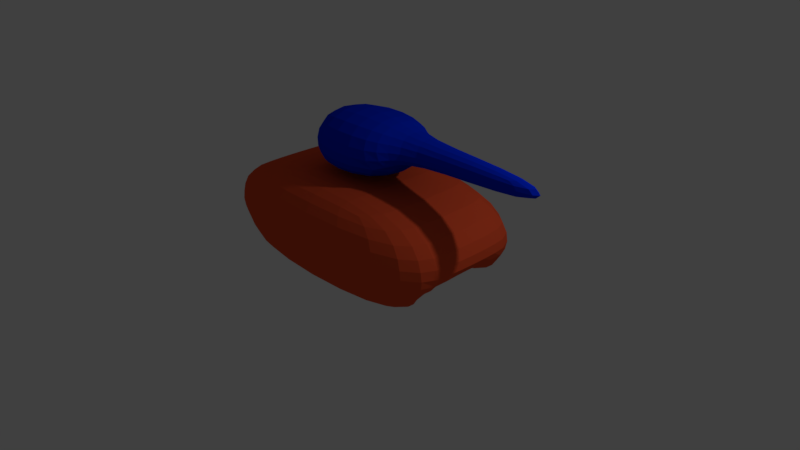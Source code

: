 # Source: tank.blend  (saved by Blender 2.79.0; exported with 4.5.12 LTS)
import bpy
from mathutils import Matrix  # noqa: F401  (used for matrix-valued properties, if any)

bpy.ops.wm.read_factory_settings(use_empty=True)
scene = bpy.context.scene
scene.name = 'Scene'

# ---- collections
col_collection_1 = bpy.data.collections.new('Collection 1'); scene.collection.children.link(col_collection_1)

# ---- materials (node trees are filled in below, after node groups)
mat_tank_turret = bpy.data.materials.new('tank_turret')
mat_tank_turret.alpha_threshold = 0.0
mat_tank_turret.use_transparent_shadow = False
mat_tank_turret.diffuse_color = (0.0, 0.02624, 0.8, 1.0)
mat_tank_turret.specular_color = (1.0, 0.9933, 0.8941)
mat_tank_turret.roughness = 0.5
mat_tank_turret.specular_intensity = 0.3851
mat_tank_body = bpy.data.materials.new('tank_body')
mat_tank_body.alpha_threshold = 0.0
mat_tank_body.use_transparent_shadow = False
mat_tank_body.diffuse_color = (0.8, 0.089, 0.03025, 1.0)
mat_tank_body.roughness = 0.5
mat_tank_body.specular_intensity = 0.5676
mat_tank_body.line_color = (0.0, 0.0, 0.0, 1.0)

# ---- material node trees

# ---- world
world_world = bpy.data.worlds.new('World'); scene.world = world_world
world_world.color = (0.05088, 0.05088, 0.05088)
world_world.use_sun_shadow = False
world_world.sun_shadow_jitter_overblur = 0.0
world_world.cycles.sampling_method = 'MANUAL'

# ---- cameras
cam_camera = bpy.data.cameras.new('Camera')
cam_camera.clip_end = 100.0
cam_camera.lens = 35.0
cam_camera.sensor_width = 32.0
cam_camera.sensor_height = 18.0
cam_camera.ortho_scale = 7.314
cam_camera.dof.focus_distance = 0.0
cam_camera.dof.aperture_fstop = 128.0

# ---- lights
light_lamp = bpy.data.lights.new('Lamp', 'POINT')
light_lamp.transmission_factor = 0.0
light_lamp.cutoff_distance = 30.0
light_lamp.energy = 100.0
light_lamp.shadow_buffer_clip_start = 1.001
light_lamp.shadow_soft_size = 0.1
light_lamp.shadow_maximum_resolution = 0.006
light_lamp.use_absolute_resolution = True

# ---- meshes
me_cube_001 = bpy.data.meshes.new('Cube.001')
me_cube_001.from_pydata([(-0.5015, -0.4038, 1.231), (-0.6572, -0.5292, 2.006), (-0.5015, 0.4038, 1.231), (-0.6572, 0.5292, 2.006), (0.5015, -0.4038, 1.231), (0.6875, -0.1473, 1.846), (0.5015, 0.4038, 1.231), (0.6875, 0.1473, 1.846), (-0.7755, -0.6244, 1.381), (-0.7755, 0.6244, 1.381), (0.7452, 0.1649, 1.541), (0.7452, -0.1649, 1.541), (0.6572, 0.5292, 2.006), (0.6572, -0.5292, 2.006), (0.7755, 0.6244, 1.381), (0.7755, -0.6244, 1.381), (2.801, 0.1473, 1.846), (2.801, -0.1473, 1.846), (2.801, 0.1649, 1.541), (2.801, -0.1649, 1.541)], [], [(8, 1, 3, 9), (9, 3, 12, 14), (11, 10, 18, 19), (15, 13, 1, 8), (2, 6, 4, 0), (12, 3, 1, 13), (4, 15, 8, 0), (6, 14, 15, 4), (2, 9, 14, 6), (0, 8, 9, 2), (5, 7, 12, 13), (7, 10, 14, 12), (11, 5, 13, 15), (10, 11, 15, 14), (18, 16, 17, 19), (10, 7, 16, 18), (5, 11, 19, 17), (7, 5, 17, 16)])
_uv = me_cube_001.uv_layers.new(name='UVMap')
_uv.uv.foreach_set('vector', [0.1779, 0.7641, 0.0, 0.7381, 0.0, 0.4493, 0.1779, 0.4233, 0.7022, 0.782, 0.5256, 0.7497, 0.5256, 0.391, 0.7022, 0.3587, 0.9148, 0.561, 0.8226, 0.561, 0.8226, 0.0, 0.9148, 0.0, 0.5256, 0.782, 0.349, 0.7497, 0.349, 0.391, 0.5256, 0.3587, 0.06166, 0.3485, 0.06166, 0.07478, 0.2874, 0.07478, 0.2874, 0.3485, 0.349, 0.3587, 0.349, 6.506e-08, 0.6448, 0.0, 0.6448, 0.3587, 0.2874, 0.07478, 0.349, 0.0, 0.349, 0.4233, 0.2874, 0.3485, 0.06166, 0.07478, 0.0, 3.253e-08, 0.349, 0.0, 0.2874, 0.07478, 0.06166, 0.3485, 9.995e-08, 0.4233, 0.0, 3.253e-08, 0.06166, 0.07478, 0.2874, 0.3485, 0.349, 0.4233, 9.995e-08, 0.4233, 0.06166, 0.3485, 0.6904, 0.1302, 0.6904, 0.2106, 0.6448, 0.3148, 0.6448, 0.026, 0.6904, 0.2106, 0.777, 0.2154, 0.8226, 0.3408, 0.6448, 0.3148, 0.777, 0.1254, 0.6904, 0.1302, 0.6448, 0.026, 0.8226, 0.0, 0.777, 0.2154, 0.777, 0.1254, 0.8226, 0.0, 0.8226, 0.3408, 0.3444, 0.5133, 0.2602, 0.5085, 0.2602, 0.4281, 0.3444, 0.4233, 1.0, 0.561, 0.9148, 0.5767, 0.9148, 6.506e-08, 1.0, 0.0, 0.7373, 0.3408, 0.8226, 0.3566, 0.8226, 0.9175, 0.7373, 0.9175, 0.2602, 1.0, 0.1779, 1.0, 0.1779, 0.4233, 0.2602, 0.4233])
_ca = me_cube_001.color_attributes.new('Col', 'BYTE_COLOR', 'CORNER')
_ca.data.foreach_set('color', [1.0, 1.0, 1.0, 1.0, 1.0, 1.0, 1.0, 1.0, 1.0, 1.0, 1.0, 1.0, 1.0, 1.0, 1.0, 1.0, 1.0, 1.0, 1.0, 1.0, 1.0, 1.0, 1.0, 1.0, 1.0, 1.0, 1.0, 1.0, 1.0, 1.0, 1.0, 1.0, 1.0, 1.0, 1.0, 1.0, 1.0, 1.0, 1.0, 1.0, 1.0, 1.0, 1.0, 1.0, 1.0, 1.0, 1.0, 1.0, 1.0, 1.0, 1.0, 1.0, 1.0, 1.0, 1.0, 1.0, 1.0, 1.0, 1.0, 1.0, 1.0, 1.0, 1.0, 1.0, 1.0, 1.0, 1.0, 1.0, 1.0, 1.0, 1.0, 1.0, 1.0, 1.0, 1.0, 1.0, 1.0, 1.0, 1.0, 1.0, 1.0, 1.0, 1.0, 1.0, 1.0, 1.0, 1.0, 1.0, 1.0, 1.0, 1.0, 1.0, 1.0, 1.0, 1.0, 1.0, 1.0, 1.0, 1.0, 1.0, 1.0, 1.0, 1.0, 1.0, 1.0, 1.0, 1.0, 1.0, 1.0, 1.0, 1.0, 1.0, 1.0, 1.0, 1.0, 1.0, 1.0, 1.0, 1.0, 1.0, 1.0, 1.0, 1.0, 1.0, 1.0, 1.0, 1.0, 1.0, 1.0, 1.0, 1.0, 1.0, 1.0, 1.0, 1.0, 1.0, 1.0, 1.0, 1.0, 1.0, 1.0, 1.0, 1.0, 1.0, 1.0, 1.0, 1.0, 1.0, 1.0, 1.0, 1.0, 1.0, 1.0, 1.0, 1.0, 1.0, 1.0, 1.0, 1.0, 1.0, 1.0, 1.0, 1.0, 1.0, 1.0, 1.0, 1.0, 1.0, 1.0, 1.0, 1.0, 1.0, 1.0, 1.0, 1.0, 1.0, 1.0, 1.0, 1.0, 1.0, 1.0, 1.0, 1.0, 1.0, 1.0, 1.0, 1.0, 1.0, 1.0, 1.0, 1.0, 1.0, 1.0, 1.0, 1.0, 1.0, 1.0, 1.0, 1.0, 1.0, 1.0, 1.0, 1.0, 1.0, 1.0, 1.0, 1.0, 1.0, 1.0, 1.0, 1.0, 1.0, 1.0, 1.0, 1.0, 1.0, 1.0, 1.0, 1.0, 1.0, 1.0, 1.0, 1.0, 1.0, 1.0, 1.0, 1.0, 1.0, 1.0, 1.0, 1.0, 1.0, 1.0, 1.0, 1.0, 1.0, 1.0, 1.0, 1.0, 1.0, 1.0, 1.0, 1.0, 1.0, 1.0, 1.0, 1.0, 1.0, 1.0, 1.0, 1.0, 1.0, 1.0, 1.0, 1.0, 1.0, 1.0, 1.0, 1.0, 1.0, 1.0, 1.0, 1.0, 1.0, 1.0, 1.0, 1.0, 1.0, 1.0, 1.0, 1.0, 1.0, 1.0, 1.0, 1.0, 1.0, 1.0, 1.0, 1.0, 1.0, 1.0, 1.0, 1.0, 1.0, 1.0, 1.0, 1.0, 1.0])
me_cube_001.materials.append(mat_tank_turret)
me_cube_001.use_remesh_preserve_volume = False
me_cube_001.use_remesh_preserve_attributes = False
me_cube_001.use_mirror_vertex_groups = False
me_cube_001.update()
me_cube = bpy.data.meshes.new('Cube')
me_cube.from_pydata([(1.526, 0.9916, -0.5132), (1.526, -0.9916, -0.5132), (-1.526, -0.9916, -0.5132), (-1.526, 0.9916, -0.5132), (1.368, 0.8892, 0.7326), (1.368, -0.8892, 0.7326), (-1.368, -0.8892, 0.7326), (-1.368, 0.8892, 0.7326), (1.753, 1.139, 0.1791), (1.753, -1.139, 0.1791), (-1.753, -1.139, 0.1791), (-1.753, 1.139, 0.1791), (1.526, 0.3305, -0.5132), (1.526, -0.3305, -0.5132), (-1.526, -0.3305, -0.5132), (-1.526, 0.3305, -0.5132), (1.368, 0.2964, 0.7326), (1.368, -0.2964, 0.7326), (-1.368, -0.2964, 0.7326), (-1.368, 0.2964, 0.7326), (-1.907, -0.4133, 0.1791), (-1.907, 0.4133, 0.1791), (1.907, 0.4133, 0.1791), (1.907, -0.4133, 0.1791), (1.661, 0.9916, -0.2067), (1.661, -0.9916, -0.2067), (-1.661, -0.9916, -0.2067), (-1.661, 0.9916, -0.2067), (1.661, 0.3305, -0.2067), (1.661, -0.3305, -0.2067), (-1.661, -0.3305, -0.2067), (-1.661, 0.3305, -0.2067)], [], [(13, 1, 2, 14), (17, 18, 6, 5), (23, 17, 5, 9), (9, 5, 6, 10), (21, 19, 7, 11), (24, 0, 3, 27), (4, 8, 11, 7), (31, 21, 11, 27), (25, 9, 10, 26), (29, 23, 9, 25), (24, 8, 22, 28), (28, 22, 23, 29), (26, 10, 20, 30), (30, 20, 21, 31), (10, 6, 18, 20), (20, 18, 19, 21), (8, 4, 16, 22), (22, 16, 17, 23), (4, 7, 19, 16), (16, 19, 18, 17), (0, 12, 15, 3), (2, 26, 30, 14), (0, 24, 28, 12), (13, 29, 25, 1), (1, 25, 26, 2), (15, 31, 27, 3), (8, 24, 27, 11), (28, 29, 30, 31), (30, 29, 13, 14), (31, 15, 12, 28)])
_uv = me_cube.uv_layers.new(name='UVMap')
_uv.uv.foreach_set('vector', [0.8488, 0.4591, 0.9521, 0.4591, 0.9521, 0.9182, 0.8488, 0.9182, 0.2243, 0.4929, 0.2243, 0.08118, 0.3169, 0.08118, 0.3169, 0.4929, 0.2425, 0.5741, 0.2243, 0.4929, 0.3169, 0.4929, 0.3559, 0.5508, 0.4637, 0.0, 0.5507, 0.05787, 0.5507, 0.4696, 0.4637, 0.5274, 0.1134, 1.794e-08, 0.1317, 0.08118, 0.03905, 0.08118, 5.587e-08, 0.02331, 0.6977, 0.01372, 0.7456, 0.03416, 0.7456, 0.4933, 0.6977, 0.5137, 0.5507, 0.05787, 0.6378, 0.0, 0.6378, 0.5274, 0.5507, 0.4696, 0.5504, 0.6491, 0.4793, 0.6367, 0.49, 0.5274, 0.5504, 0.5497, 0.4038, 0.01372, 0.4637, 0.0, 0.4637, 0.5274, 0.4038, 0.5137, 0.427, 0.6491, 0.3559, 0.6367, 0.3666, 0.5274, 0.427, 0.5497, 0.427, 0.8481, 0.3666, 0.8703, 0.3559, 0.7611, 0.427, 0.7486, 0.427, 0.7486, 0.3559, 0.7611, 0.3559, 0.6367, 0.427, 0.6491, 0.5504, 0.8481, 0.49, 0.8703, 0.4793, 0.7611, 0.5504, 0.7486, 0.5504, 0.7486, 0.4793, 0.7611, 0.4793, 0.6367, 0.5504, 0.6491, 0.3559, 0.02331, 0.3169, 0.08118, 0.2243, 0.08118, 0.2425, 0.0, 0.2425, 0.0, 0.2243, 0.08118, 0.1317, 0.08118, 0.1134, 1.794e-08, 0.0, 0.5508, 0.03905, 0.4929, 0.1317, 0.4929, 0.1134, 0.5741, 0.1134, 0.5741, 0.1317, 0.4929, 0.2243, 0.4929, 0.2425, 0.5741, 0.03905, 0.4929, 0.03905, 0.08118, 0.1317, 0.08118, 0.1317, 0.4929, 0.1317, 0.4929, 0.1317, 0.08118, 0.2243, 0.08118, 0.2243, 0.4929, 0.9521, 0.4591, 0.8488, 0.4591, 0.8488, 1.794e-08, 0.9521, 0.0, 0.6027, 0.8481, 0.5504, 0.8481, 0.5504, 0.7486, 0.6027, 0.7486, 0.4793, 0.8481, 0.427, 0.8481, 0.427, 0.7486, 0.4793, 0.7486, 0.4793, 0.6491, 0.427, 0.6491, 0.427, 0.5497, 0.4793, 0.5497, 0.3559, 0.03416, 0.4038, 0.01372, 0.4038, 0.5137, 0.3559, 0.4933, 0.6027, 0.6491, 0.5504, 0.6491, 0.5504, 0.5497, 0.6027, 0.5497, 0.6378, 0.0, 0.6977, 0.01372, 0.6977, 0.5137, 0.6378, 0.5274, 0.7456, 0.0, 0.8488, 1.794e-08, 0.8488, 0.5, 0.7456, 0.5, 0.7456, 1.0, 0.7456, 0.5, 0.7935, 0.5204, 0.7935, 0.9796, 0.9521, 0.0, 1.0, 0.02044, 1.0, 0.4796, 0.9521, 0.5])
_ca = me_cube.color_attributes.new('Col', 'BYTE_COLOR', 'CORNER')
_ca.data.foreach_set('color', [1.0, 1.0, 1.0, 1.0, 1.0, 1.0, 1.0, 1.0, 1.0, 1.0, 1.0, 1.0, 1.0, 1.0, 1.0, 1.0, 1.0, 1.0, 1.0, 1.0, 1.0, 1.0, 1.0, 1.0, 1.0, 1.0, 1.0, 1.0, 1.0, 1.0, 1.0, 1.0, 1.0, 1.0, 1.0, 1.0, 1.0, 1.0, 1.0, 1.0, 1.0, 1.0, 1.0, 1.0, 1.0, 1.0, 1.0, 1.0, 1.0, 1.0, 1.0, 1.0, 1.0, 1.0, 1.0, 1.0, 1.0, 1.0, 1.0, 1.0, 1.0, 1.0, 1.0, 1.0, 1.0, 1.0, 1.0, 1.0, 1.0, 1.0, 1.0, 1.0, 1.0, 1.0, 1.0, 1.0, 1.0, 1.0, 1.0, 1.0, 1.0, 1.0, 1.0, 1.0, 1.0, 1.0, 1.0, 1.0, 1.0, 1.0, 1.0, 1.0, 1.0, 1.0, 1.0, 1.0, 1.0, 1.0, 1.0, 1.0, 1.0, 1.0, 1.0, 1.0, 1.0, 1.0, 1.0, 1.0, 1.0, 1.0, 1.0, 1.0, 1.0, 1.0, 1.0, 1.0, 1.0, 1.0, 1.0, 1.0, 1.0, 1.0, 1.0, 1.0, 1.0, 1.0, 1.0, 1.0, 1.0, 1.0, 1.0, 1.0, 1.0, 1.0, 1.0, 1.0, 1.0, 1.0, 1.0, 1.0, 1.0, 1.0, 1.0, 1.0, 1.0, 1.0, 1.0, 1.0, 1.0, 1.0, 1.0, 1.0, 1.0, 1.0, 1.0, 1.0, 1.0, 1.0, 1.0, 1.0, 1.0, 1.0, 1.0, 1.0, 1.0, 1.0, 1.0, 1.0, 1.0, 1.0, 1.0, 1.0, 1.0, 1.0, 1.0, 1.0, 1.0, 1.0, 1.0, 1.0, 1.0, 1.0, 1.0, 1.0, 1.0, 1.0, 1.0, 1.0, 1.0, 1.0, 1.0, 1.0, 1.0, 1.0, 1.0, 1.0, 1.0, 1.0, 1.0, 1.0, 1.0, 1.0, 1.0, 1.0, 1.0, 1.0, 1.0, 1.0, 1.0, 1.0, 1.0, 1.0, 1.0, 1.0, 1.0, 1.0, 1.0, 1.0, 1.0, 1.0, 1.0, 1.0, 1.0, 1.0, 1.0, 1.0, 1.0, 1.0, 1.0, 1.0, 1.0, 1.0, 1.0, 1.0, 1.0, 1.0, 1.0, 1.0, 1.0, 1.0, 1.0, 1.0, 1.0, 1.0, 1.0, 1.0, 1.0, 1.0, 1.0, 1.0, 1.0, 1.0, 1.0, 1.0, 1.0, 1.0, 1.0, 1.0, 1.0, 1.0, 1.0, 1.0, 1.0, 1.0, 1.0, 1.0, 1.0, 1.0, 1.0, 1.0, 1.0, 1.0, 1.0, 1.0, 1.0, 1.0, 1.0, 1.0, 1.0, 1.0, 1.0, 1.0, 1.0, 1.0, 1.0, 1.0, 1.0, 1.0, 1.0, 1.0, 1.0, 1.0, 1.0, 1.0, 1.0, 1.0, 1.0, 1.0, 1.0, 1.0, 1.0, 1.0, 1.0, 1.0, 1.0, 1.0, 1.0, 1.0, 1.0, 1.0, 1.0, 1.0, 1.0, 1.0, 1.0, 1.0, 1.0, 1.0, 1.0, 1.0, 1.0, 1.0, 1.0, 1.0, 1.0, 1.0, 1.0, 1.0, 1.0, 1.0, 1.0, 1.0, 1.0, 1.0, 1.0, 1.0, 1.0, 1.0, 1.0, 1.0, 1.0, 1.0, 1.0, 1.0, 1.0, 1.0, 1.0, 1.0, 1.0, 1.0, 1.0, 1.0, 1.0, 1.0, 1.0, 1.0, 1.0, 1.0, 1.0, 1.0, 1.0, 1.0, 1.0, 1.0, 1.0, 1.0, 1.0, 1.0, 1.0, 1.0, 1.0, 1.0, 1.0, 1.0, 1.0, 1.0, 1.0, 1.0, 1.0, 1.0, 1.0, 1.0, 1.0, 1.0, 1.0, 1.0, 1.0, 1.0, 1.0, 1.0, 1.0, 1.0, 1.0, 1.0, 1.0, 1.0, 1.0, 1.0, 1.0, 1.0, 1.0, 1.0, 1.0, 1.0, 1.0, 1.0, 1.0, 1.0, 1.0, 1.0, 1.0, 1.0, 1.0, 1.0, 1.0, 1.0, 1.0, 1.0, 1.0, 1.0, 1.0, 1.0, 1.0, 1.0, 1.0, 1.0, 1.0, 1.0, 1.0, 1.0, 1.0, 1.0, 1.0, 1.0, 1.0, 1.0, 1.0, 1.0, 1.0, 1.0, 1.0, 1.0, 1.0, 1.0, 1.0, 1.0, 1.0, 1.0, 1.0, 1.0, 1.0, 1.0, 1.0, 1.0, 1.0, 1.0, 1.0, 1.0, 1.0, 1.0, 1.0, 1.0, 1.0, 1.0, 1.0, 1.0, 1.0, 1.0, 1.0, 1.0, 1.0, 1.0, 1.0, 1.0, 1.0, 1.0, 1.0, 1.0, 1.0, 1.0])
me_cube.materials.append(mat_tank_body)
me_cube.use_remesh_preserve_volume = False
me_cube.use_remesh_preserve_attributes = False
me_cube.use_mirror_vertex_groups = False
me_cube.update()

# ---- objects
ob_tank_turret = bpy.data.objects.new('tank_turret', me_cube_001)
ob_tank_body = bpy.data.objects.new('tank_body', me_cube)
ob_lamp = bpy.data.objects.new('Lamp', light_lamp)
ob_camera = bpy.data.objects.new('Camera', cam_camera)

# ---- transforms, parenting, visibility, modifiers, constraints
ob_tank_turret.location = (0.0, 0.0, 0.0)
ob_tank_turret.lock_rotations_4d = False
ob_tank_turret.empty_display_type = 'ARROWS'
ob_tank_turret.lineart.crease_threshold = 0.0
_m = ob_tank_turret.modifiers.new('Subsurf', 'SUBSURF')
_m.uv_smooth = 'PRESERVE_CORNERS'
_m.quality = 2
_m.levels = 0
_m.show_only_control_edges = False
ob_tank_body.location = (0.0, 0.0, 0.4682)
ob_tank_body.lock_rotations_4d = False
ob_tank_body.empty_display_type = 'ARROWS'
ob_tank_body.lineart.crease_threshold = 0.0
_m = ob_tank_body.modifiers.new('Subsurf', 'SUBSURF')
_m.uv_smooth = 'PRESERVE_CORNERS'
_m.quality = 2
_m.levels = 0
_m.show_only_control_edges = False
ob_lamp.location = (4.076, 1.005, 4.338)
ob_lamp.rotation_euler = (0.6503, 0.05522, 1.866)
ob_lamp.lock_rotations_4d = False
ob_lamp.empty_display_type = 'ARROWS'
ob_lamp.color = (0.0, 0.0, 0.0, 0.0)
ob_lamp.lineart.crease_threshold = 0.0
ob_camera.location = (7.481, -6.508, 5.344)
ob_camera.rotation_euler = (1.109, 0.0, 0.8149)
ob_camera.lock_rotations_4d = False
ob_camera.empty_display_type = 'ARROWS'
ob_camera.color = (0.0, 0.0, 0.0, 0.0)
ob_camera.display_type = 'WIRE'
ob_camera.lineart.crease_threshold = 0.0

# ---- collection membership
col_collection_1.objects.link(ob_tank_turret)
col_collection_1.objects.link(ob_tank_body)
col_collection_1.objects.link(ob_lamp)
col_collection_1.objects.link(ob_camera)

# ---- scene / render settings (as saved in the file)
scene.camera = ob_camera
scene.frame_start = 1; scene.frame_end = 250; scene.frame_set(0)
scene.render.engine = 'BLENDER_EEVEE_NEXT'
scene.render.resolution_percentage = 50
scene.render.dither_intensity = 0.0
scene.cycles.use_denoising = False
scene.cycles.samples = 128
scene.cycles.sampling_pattern = 'TABULATED_SOBOL'
scene.cycles.use_adaptive_sampling = False
scene.cycles.use_light_tree = False
scene.cycles.blur_glossy = 0.0
scene.cycles.sample_clamp_indirect = 0.0
scene.view_settings.view_transform = 'Standard'
bpy.context.view_layer.update()
